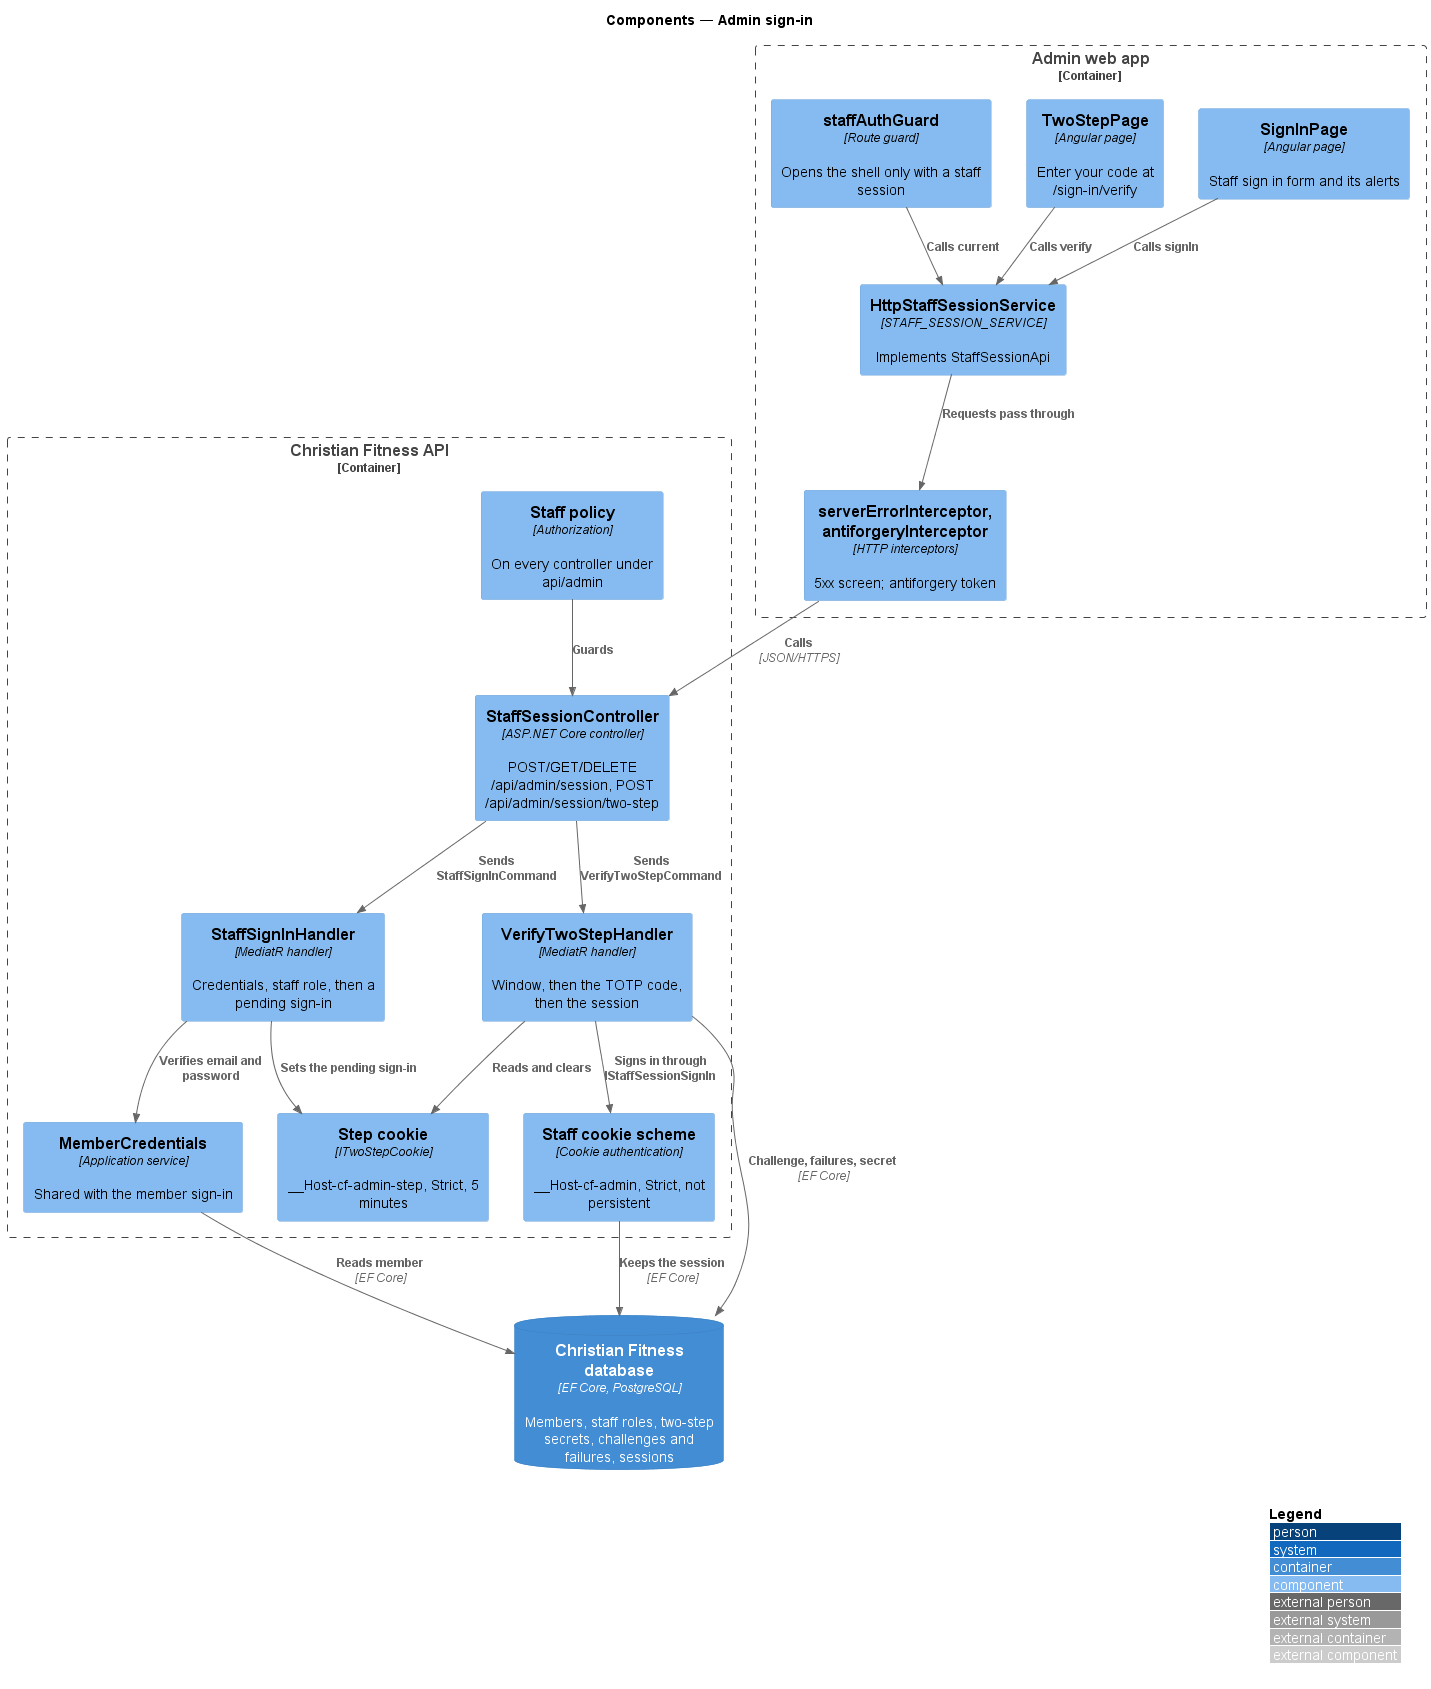

The diagram above was rendered by PlantUML. Its source (embedded in the PNG):
@startuml
!include <C4/C4_Component>
LAYOUT_WITH_LEGEND()
title Components — Admin sign-in

Container_Boundary(admin, "Admin web app") {
  Component(page, "SignInPage", "Angular page", "Staff sign in form and its alerts")
  Component(step, "TwoStepPage", "Angular page", "Enter your code at /sign-in/verify")
  Component(svc, "HttpStaffSessionService", "STAFF_SESSION_SERVICE", "Implements StaffSessionApi")
  Component(guard, "staffAuthGuard", "Route guard", "Opens the shell only with a staff session")
  Component(icpt, "serverErrorInterceptor, antiforgeryInterceptor", "HTTP interceptors", "5xx screen; antiforgery token")
}
Container_Boundary(api, "Christian Fitness API") {
  Component(ctrl, "StaffSessionController", "ASP.NET Core controller", "POST/GET/DELETE /api/admin/session, POST /api/admin/session/two-step")
  Component(policy, "Staff policy", "Authorization", "On every controller under api/admin")
  Component(handler, "StaffSignInHandler", "MediatR handler", "Credentials, staff role, then a pending sign-in")
  Component(verify, "VerifyTwoStepHandler", "MediatR handler", "Window, then the TOTP code, then the session")
  Component(stepcookie, "Step cookie", "ITwoStepCookie", "__Host-cf-admin-step, Strict, 5 minutes")
  Component(creds, "MemberCredentials", "Application service", "Shared with the member sign-in")
  Component(cookie, "Staff cookie scheme", "Cookie authentication", "__Host-cf-admin, Strict, not persistent")
}
ContainerDb(db, "Christian Fitness database", "EF Core, PostgreSQL", "Members, staff roles, two-step secrets, challenges and failures, sessions")

Rel(page, svc, "Calls signIn")
Rel(guard, svc, "Calls current")
Rel(step, svc, "Calls verify")
Rel(svc, icpt, "Requests pass through")
Rel(icpt, ctrl, "Calls", "JSON/HTTPS")
Rel(policy, ctrl, "Guards")
Rel(ctrl, handler, "Sends StaffSignInCommand")
Rel(handler, creds, "Verifies email and password")
Rel(handler, stepcookie, "Sets the pending sign-in")
Rel(ctrl, verify, "Sends VerifyTwoStepCommand")
Rel(verify, stepcookie, "Reads and clears")
Rel(verify, cookie, "Signs in through IStaffSessionSignIn")
Rel(verify, db, "Challenge, failures, secret", "EF Core")
Rel(creds, db, "Reads member", "EF Core")
Rel(cookie, db, "Keeps the session", "EF Core")
@enduml